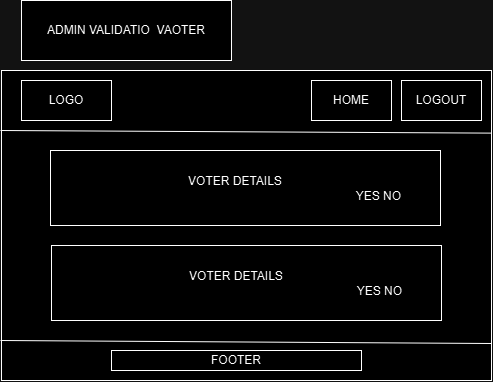

The diagram above was exported from draw.io. Its source (the exported page's mxGraphModel, read from the mxfile embedded in the PNG):
<mxGraphModel dx="2859" dy="-341" grid="1" gridSize="10" guides="1" tooltips="1" connect="1" arrows="1" fold="1" page="1" pageScale="1" pageWidth="827" pageHeight="1169" math="0" shadow="0">
  <root>
    <mxCell id="WIyWlLk6GJQsqaUBKTNV-0" />
    <mxCell id="WIyWlLk6GJQsqaUBKTNV-1" parent="WIyWlLk6GJQsqaUBKTNV-0" />
    <mxCell id="-ey1DNLnYPUIyFeN3tsP-75" value="" style="rounded=0;whiteSpace=wrap;html=1;" vertex="1" parent="WIyWlLk6GJQsqaUBKTNV-1">
      <mxGeometry x="1011" y="3050" width="490" height="310" as="geometry" />
    </mxCell>
    <mxCell id="-ey1DNLnYPUIyFeN3tsP-76" value="" style="endArrow=none;html=1;rounded=0;entryX=1.002;entryY=0.202;entryDx=0;entryDy=0;entryPerimeter=0;" edge="1" parent="WIyWlLk6GJQsqaUBKTNV-1">
      <mxGeometry width="50" height="50" relative="1" as="geometry">
        <mxPoint x="1010.02" y="3110" as="sourcePoint" />
        <mxPoint x="1501" y="3112.62" as="targetPoint" />
      </mxGeometry>
    </mxCell>
    <mxCell id="-ey1DNLnYPUIyFeN3tsP-77" value="" style="endArrow=none;html=1;rounded=0;entryX=1.002;entryY=0.202;entryDx=0;entryDy=0;entryPerimeter=0;" edge="1" parent="WIyWlLk6GJQsqaUBKTNV-1">
      <mxGeometry width="50" height="50" relative="1" as="geometry">
        <mxPoint x="1010" y="3320" as="sourcePoint" />
        <mxPoint x="1501" y="3323" as="targetPoint" />
      </mxGeometry>
    </mxCell>
    <mxCell id="-ey1DNLnYPUIyFeN3tsP-78" value="LOGO" style="rounded=0;whiteSpace=wrap;html=1;" vertex="1" parent="WIyWlLk6GJQsqaUBKTNV-1">
      <mxGeometry x="1031" y="3060" width="90" height="40" as="geometry" />
    </mxCell>
    <mxCell id="-ey1DNLnYPUIyFeN3tsP-79" value="HOME" style="rounded=0;whiteSpace=wrap;html=1;" vertex="1" parent="WIyWlLk6GJQsqaUBKTNV-1">
      <mxGeometry x="1321" y="3060" width="80" height="40" as="geometry" />
    </mxCell>
    <mxCell id="-ey1DNLnYPUIyFeN3tsP-80" value="LOGOUT" style="rounded=0;whiteSpace=wrap;html=1;" vertex="1" parent="WIyWlLk6GJQsqaUBKTNV-1">
      <mxGeometry x="1411" y="3060" width="80" height="40" as="geometry" />
    </mxCell>
    <mxCell id="-ey1DNLnYPUIyFeN3tsP-81" value="FOOTER" style="rounded=0;whiteSpace=wrap;html=1;" vertex="1" parent="WIyWlLk6GJQsqaUBKTNV-1">
      <mxGeometry x="1121" y="3330" width="250" height="20" as="geometry" />
    </mxCell>
    <mxCell id="-ey1DNLnYPUIyFeN3tsP-82" value="ADMIN VALIDATIO&amp;nbsp;&amp;nbsp;&lt;span style=&quot;background-color: initial;&quot;&gt;VAOTER&lt;/span&gt;" style="rounded=0;whiteSpace=wrap;html=1;" vertex="1" parent="WIyWlLk6GJQsqaUBKTNV-1">
      <mxGeometry x="1031" y="2980" width="210" height="60" as="geometry" />
    </mxCell>
    <mxCell id="-ey1DNLnYPUIyFeN3tsP-83" value="VOTER DETAILS&amp;nbsp; &amp;nbsp; &amp;nbsp;&amp;nbsp;&lt;div&gt;&lt;span style=&quot;white-space: pre;&quot;&gt;&#09;&lt;/span&gt;&lt;span style=&quot;white-space: pre;&quot;&gt;&#09;&lt;/span&gt;&lt;span style=&quot;white-space: pre;&quot;&gt;&#09;&lt;/span&gt;&lt;span style=&quot;white-space: pre;&quot;&gt;&#09;&lt;/span&gt;&lt;span style=&quot;white-space: pre;&quot;&gt;&#09;&lt;/span&gt;&lt;span style=&quot;white-space: pre;&quot;&gt;&#09;&lt;/span&gt;&lt;span style=&quot;white-space: pre;&quot;&gt;&#09;&lt;/span&gt;&lt;span style=&quot;white-space: pre;&quot;&gt;&#09;&lt;/span&gt;&lt;span style=&quot;white-space: pre;&quot;&gt;&#09;&lt;/span&gt;&lt;span style=&quot;white-space: pre;&quot;&gt;&#09;&lt;/span&gt;YES NO&lt;/div&gt;" style="rounded=0;whiteSpace=wrap;html=1;" vertex="1" parent="WIyWlLk6GJQsqaUBKTNV-1">
      <mxGeometry x="1060" y="3130" width="390" height="75" as="geometry" />
    </mxCell>
    <mxCell id="-ey1DNLnYPUIyFeN3tsP-84" value="VOTER DETAILS&amp;nbsp; &amp;nbsp; &amp;nbsp;&amp;nbsp;&lt;div&gt;&lt;span style=&quot;white-space: pre;&quot;&gt;&#09;&lt;/span&gt;&lt;span style=&quot;white-space: pre;&quot;&gt;&#09;&lt;/span&gt;&lt;span style=&quot;white-space: pre;&quot;&gt;&#09;&lt;/span&gt;&lt;span style=&quot;white-space: pre;&quot;&gt;&#09;&lt;/span&gt;&lt;span style=&quot;white-space: pre;&quot;&gt;&#09;&lt;/span&gt;&lt;span style=&quot;white-space: pre;&quot;&gt;&#09;&lt;/span&gt;&lt;span style=&quot;white-space: pre;&quot;&gt;&#09;&lt;/span&gt;&lt;span style=&quot;white-space: pre;&quot;&gt;&#09;&lt;/span&gt;&lt;span style=&quot;white-space: pre;&quot;&gt;&#09;&lt;/span&gt;&lt;span style=&quot;white-space: pre;&quot;&gt;&#09;&lt;/span&gt;YES NO&lt;/div&gt;" style="rounded=0;whiteSpace=wrap;html=1;" vertex="1" parent="WIyWlLk6GJQsqaUBKTNV-1">
      <mxGeometry x="1061" y="3225" width="390" height="75" as="geometry" />
    </mxCell>
  </root>
</mxGraphModel>